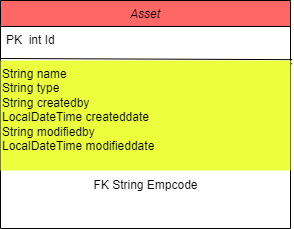

The diagram above was exported from draw.io. Its source (the exported page's mxGraphModel, read from the mxfile embedded in the PNG):
<mxGraphModel dx="1338" dy="640" grid="1" gridSize="10" guides="1" tooltips="1" connect="1" arrows="1" fold="1" page="1" pageScale="1" pageWidth="827" pageHeight="1169" math="0" shadow="0">
  <root>
    <mxCell id="WIyWlLk6GJQsqaUBKTNV-0" />
    <mxCell id="WIyWlLk6GJQsqaUBKTNV-1" parent="WIyWlLk6GJQsqaUBKTNV-0" />
    <mxCell id="zkfFHV4jXpPFQw0GAbJ--0" value="Asset" style="swimlane;fontStyle=2;align=center;verticalAlign=top;childLayout=stackLayout;horizontal=1;startSize=26;horizontalStack=0;resizeParent=1;resizeLast=0;collapsible=1;marginBottom=0;rounded=0;shadow=0;strokeWidth=1;fillColor=#FF6666;" parent="WIyWlLk6GJQsqaUBKTNV-1" vertex="1">
      <mxGeometry x="180" y="122" width="290" height="228" as="geometry">
        <mxRectangle x="230" y="140" width="160" height="26" as="alternateBounds" />
      </mxGeometry>
    </mxCell>
    <mxCell id="VVHGxnjSv2pzUNKfrbc4-0" value="" style="endArrow=none;html=1;rounded=0;exitX=0;exitY=0.027;exitDx=0;exitDy=0;exitPerimeter=0;entryX=1.005;entryY=0.03;entryDx=0;entryDy=0;entryPerimeter=0;" parent="zkfFHV4jXpPFQw0GAbJ--0" source="VVHGxnjSv2pzUNKfrbc4-4" target="VVHGxnjSv2pzUNKfrbc4-4" edge="1">
      <mxGeometry width="50" height="50" relative="1" as="geometry">
        <mxPoint x="10" y="58" as="sourcePoint" />
        <mxPoint x="290" y="58" as="targetPoint" />
      </mxGeometry>
    </mxCell>
    <mxCell id="zkfFHV4jXpPFQw0GAbJ--1" value="PK  int Id" style="text;align=left;verticalAlign=top;spacingLeft=4;spacingRight=4;overflow=hidden;rotatable=0;points=[[0,0.5],[1,0.5]];portConstraint=eastwest;" parent="zkfFHV4jXpPFQw0GAbJ--0" vertex="1">
      <mxGeometry y="26" width="290" height="34" as="geometry" />
    </mxCell>
    <mxCell id="oOjAWmUdm95VYorYFim7-0" value="" style="endArrow=none;html=1;rounded=0;entryX=1.006;entryY=0.975;entryDx=0;entryDy=0;entryPerimeter=0;" parent="zkfFHV4jXpPFQw0GAbJ--0" target="zkfFHV4jXpPFQw0GAbJ--1" edge="1">
      <mxGeometry width="50" height="50" relative="1" as="geometry">
        <mxPoint y="58" as="sourcePoint" />
        <mxPoint x="80" y="59.170000000000016" as="targetPoint" />
      </mxGeometry>
    </mxCell>
    <mxCell id="VVHGxnjSv2pzUNKfrbc4-4" value="String name&lt;br&gt;String type&lt;br&gt;String createdby&lt;br&gt;LocalDateTime createddate&lt;br&gt;String modifiedby&lt;br&gt;LocalDateTime modifieddate&lt;br&gt;&lt;br&gt;&lt;br&gt;" style="text;whiteSpace=wrap;html=1;fillColor=#ECFF3D;" parent="zkfFHV4jXpPFQw0GAbJ--0" vertex="1">
      <mxGeometry y="60" width="290" height="110" as="geometry" />
    </mxCell>
    <mxCell id="PMpJE83mKUMPooJdKCT--0" value="FK String Empcode" style="text;html=1;align=center;verticalAlign=middle;resizable=0;points=[];autosize=1;strokeColor=none;fillColor=none;" parent="zkfFHV4jXpPFQw0GAbJ--0" vertex="1">
      <mxGeometry y="170" width="290" height="30" as="geometry" />
    </mxCell>
  </root>
</mxGraphModel>